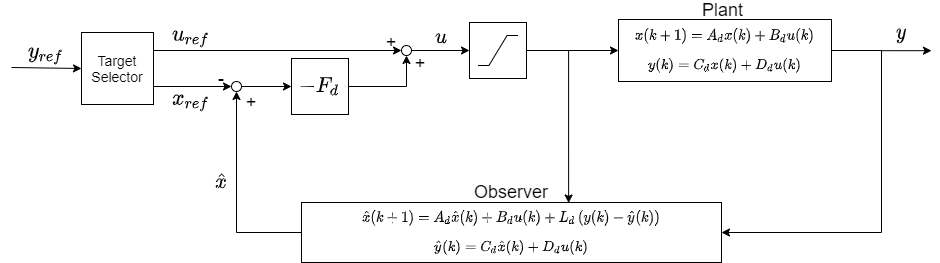

The diagram above was exported from draw.io. Its source (the exported page's mxGraphModel, read from the mxfile embedded in the PNG):
<mxGraphModel dx="1024" dy="632" grid="1" gridSize="10" guides="1" tooltips="1" connect="1" arrows="1" fold="1" page="1" pageScale="1" pageWidth="827" pageHeight="1169" math="1" shadow="0">
  <root>
    <mxCell id="0" />
    <mxCell id="1" parent="0" />
    <mxCell id="2" value="&lt;font style=&quot;font-size: 18px&quot;&gt;-&lt;/font&gt;" style="text;html=1;strokeColor=none;fillColor=none;align=center;verticalAlign=middle;whiteSpace=wrap;rounded=0;" vertex="1" parent="1">
      <mxGeometry x="220" y="166" width="40" height="20" as="geometry" />
    </mxCell>
    <mxCell id="3" style="edgeStyle=orthogonalEdgeStyle;rounded=0;orthogonalLoop=1;jettySize=auto;html=1;exitX=1;exitY=0.75;exitDx=0;exitDy=0;entryX=0;entryY=0.5;entryDx=0;entryDy=0;" edge="1" source="5" target="7" parent="1">
      <mxGeometry relative="1" as="geometry" />
    </mxCell>
    <mxCell id="4" style="edgeStyle=orthogonalEdgeStyle;rounded=0;orthogonalLoop=1;jettySize=auto;html=1;exitX=1;exitY=0.25;exitDx=0;exitDy=0;entryX=0;entryY=0.5;entryDx=0;entryDy=0;" edge="1" source="5" target="11" parent="1">
      <mxGeometry relative="1" as="geometry" />
    </mxCell>
    <mxCell id="5" value="&lt;font style=&quot;font-size: 14px&quot;&gt;Target Selector&lt;/font&gt;" style="whiteSpace=wrap;html=1;aspect=fixed;" vertex="1" parent="1">
      <mxGeometry x="100" y="130" width="72" height="72" as="geometry" />
    </mxCell>
    <mxCell id="6" style="edgeStyle=orthogonalEdgeStyle;rounded=0;orthogonalLoop=1;jettySize=auto;html=1;exitX=1;exitY=0.5;exitDx=0;exitDy=0;entryX=0;entryY=0.5;entryDx=0;entryDy=0;" edge="1" source="7" target="9" parent="1">
      <mxGeometry relative="1" as="geometry" />
    </mxCell>
    <mxCell id="7" value="" style="ellipse;whiteSpace=wrap;html=1;aspect=fixed;" vertex="1" parent="1">
      <mxGeometry x="250" y="179" width="10" height="10" as="geometry" />
    </mxCell>
    <mxCell id="8" style="edgeStyle=orthogonalEdgeStyle;rounded=0;orthogonalLoop=1;jettySize=auto;html=1;exitX=1;exitY=0.5;exitDx=0;exitDy=0;entryX=0.5;entryY=1;entryDx=0;entryDy=0;" edge="1" source="9" target="11" parent="1">
      <mxGeometry relative="1" as="geometry" />
    </mxCell>
    <mxCell id="9" value="&lt;font style=&quot;font-size: 18px&quot;&gt;$$-F_d$$&lt;/font&gt;" style="whiteSpace=wrap;html=1;" vertex="1" parent="1">
      <mxGeometry x="310" y="156" width="57" height="56" as="geometry" />
    </mxCell>
    <mxCell id="10" style="edgeStyle=orthogonalEdgeStyle;rounded=0;orthogonalLoop=1;jettySize=auto;html=1;exitX=1;exitY=0.5;exitDx=0;exitDy=0;entryX=0;entryY=0.5;entryDx=0;entryDy=0;" edge="1" source="11" target="29" parent="1">
      <mxGeometry relative="1" as="geometry" />
    </mxCell>
    <mxCell id="11" value="" style="ellipse;whiteSpace=wrap;html=1;aspect=fixed;" vertex="1" parent="1">
      <mxGeometry x="420" y="143" width="10" height="10" as="geometry" />
    </mxCell>
    <mxCell id="12" value="&lt;font style=&quot;font-size: 18px&quot;&gt;$$x_{ref}$$&lt;/font&gt;" style="text;html=1;strokeColor=none;fillColor=none;align=center;verticalAlign=middle;whiteSpace=wrap;rounded=0;" vertex="1" parent="1">
      <mxGeometry x="190" y="188" width="40" height="20" as="geometry" />
    </mxCell>
    <mxCell id="13" value="&lt;font style=&quot;font-size: 18px&quot;&gt;$$y_{ref}$$&lt;/font&gt;" style="text;html=1;strokeColor=none;fillColor=none;align=center;verticalAlign=middle;whiteSpace=wrap;rounded=0;" vertex="1" parent="1">
      <mxGeometry x="45" y="141" width="40" height="20" as="geometry" />
    </mxCell>
    <mxCell id="14" value="" style="endArrow=classic;html=1;entryX=0;entryY=0.5;entryDx=0;entryDy=0;" edge="1" target="5" parent="1">
      <mxGeometry width="50" height="50" relative="1" as="geometry">
        <mxPoint x="30" y="165" as="sourcePoint" />
        <mxPoint x="80" y="160" as="targetPoint" />
      </mxGeometry>
    </mxCell>
    <mxCell id="15" style="edgeStyle=orthogonalEdgeStyle;rounded=0;orthogonalLoop=1;jettySize=auto;html=1;exitX=0;exitY=0.5;exitDx=0;exitDy=0;entryX=0.5;entryY=1;entryDx=0;entryDy=0;" edge="1" source="16" target="7" parent="1">
      <mxGeometry relative="1" as="geometry" />
    </mxCell>
    <mxCell id="16" value="&lt;div&gt;&amp;nbsp; &amp;nbsp; &amp;nbsp; &amp;nbsp; &amp;nbsp; &amp;nbsp; &amp;nbsp; &amp;nbsp;&amp;nbsp;&lt;span&gt;&amp;nbsp; &amp;nbsp; &amp;nbsp; &amp;nbsp; &amp;nbsp; &amp;nbsp; &amp;nbsp; &amp;nbsp; $$\hat{x}(k+1) = A_d\hat{x}(k) + B_du(k) + L_d\left(y(k) - \hat{y}(k)\right)$$&lt;/span&gt;&lt;/div&gt;&lt;div&gt;$$\hat{y}(k) = C_d\hat{x}(k) + D_du(k)$$&lt;span&gt;&lt;br&gt;&lt;/span&gt;&lt;/div&gt;" style="rounded=0;whiteSpace=wrap;html=1;" vertex="1" parent="1">
      <mxGeometry x="320" y="300" width="420" height="60" as="geometry" />
    </mxCell>
    <mxCell id="17" value="&lt;font style=&quot;font-size: 18px&quot;&gt;$$\hat{x}$$&lt;/font&gt;" style="text;html=1;strokeColor=none;fillColor=none;align=center;verticalAlign=middle;whiteSpace=wrap;rounded=0;" vertex="1" parent="1">
      <mxGeometry x="220" y="270" width="40" height="20" as="geometry" />
    </mxCell>
    <mxCell id="18" value="&lt;font style=&quot;font-size: 18px&quot;&gt;+&lt;/font&gt;" style="text;html=1;strokeColor=none;fillColor=none;align=center;verticalAlign=middle;whiteSpace=wrap;rounded=0;" vertex="1" parent="1">
      <mxGeometry x="250" y="190" width="40" height="20" as="geometry" />
    </mxCell>
    <mxCell id="19" value="&lt;font style=&quot;font-size: 18px&quot;&gt;$$u_{ref}$$&lt;/font&gt;" style="text;html=1;strokeColor=none;fillColor=none;align=center;verticalAlign=middle;whiteSpace=wrap;rounded=0;" vertex="1" parent="1">
      <mxGeometry x="190" y="124" width="40" height="20" as="geometry" />
    </mxCell>
    <mxCell id="20" style="edgeStyle=orthogonalEdgeStyle;rounded=0;orthogonalLoop=1;jettySize=auto;html=1;exitX=1;exitY=0.5;exitDx=0;exitDy=0;entryX=0;entryY=0.5;entryDx=0;entryDy=0;" edge="1" source="29" target="24" parent="1">
      <mxGeometry relative="1" as="geometry">
        <mxPoint x="610" y="148.66666666666674" as="targetPoint" />
      </mxGeometry>
    </mxCell>
    <mxCell id="21" value="&lt;font style=&quot;font-size: 18px&quot;&gt;$$u$$&lt;/font&gt;" style="text;html=1;strokeColor=none;fillColor=none;align=center;verticalAlign=middle;whiteSpace=wrap;rounded=0;" vertex="1" parent="1">
      <mxGeometry x="440" y="125" width="40" height="20" as="geometry" />
    </mxCell>
    <mxCell id="22" style="edgeStyle=orthogonalEdgeStyle;rounded=0;orthogonalLoop=1;jettySize=auto;html=1;exitX=1;exitY=0.5;exitDx=0;exitDy=0;entryX=1;entryY=0.5;entryDx=0;entryDy=0;" edge="1" source="24" target="16" parent="1">
      <mxGeometry relative="1" as="geometry">
        <Array as="points">
          <mxPoint x="900" y="148" />
          <mxPoint x="900" y="330" />
        </Array>
      </mxGeometry>
    </mxCell>
    <mxCell id="23" style="edgeStyle=orthogonalEdgeStyle;rounded=0;orthogonalLoop=1;jettySize=auto;html=1;exitX=1;exitY=0.5;exitDx=0;exitDy=0;" edge="1" source="24" parent="1">
      <mxGeometry relative="1" as="geometry">
        <mxPoint x="950" y="148.19047619047615" as="targetPoint" />
      </mxGeometry>
    </mxCell>
    <mxCell id="24" value="&lt;div&gt;$$x(k+1) = A_dx(k) + B_du(k)$$&lt;/div&gt;&lt;div&gt;$$y(k) = C_dx(k) + D_du(k)$$&lt;/div&gt;" style="rounded=0;whiteSpace=wrap;html=1;" vertex="1" parent="1">
      <mxGeometry x="637" y="117" width="213" height="62" as="geometry" />
    </mxCell>
    <mxCell id="25" value="&lt;font style=&quot;font-size: 18px&quot;&gt;Plant&amp;nbsp;&lt;/font&gt;" style="text;html=1;strokeColor=none;fillColor=none;align=center;verticalAlign=middle;whiteSpace=wrap;rounded=0;" vertex="1" parent="1">
      <mxGeometry x="723.5" y="98" width="40" height="20" as="geometry" />
    </mxCell>
    <mxCell id="26" value="&lt;font style=&quot;font-size: 18px&quot;&gt;Observer&lt;/font&gt;" style="text;html=1;strokeColor=none;fillColor=none;align=center;verticalAlign=middle;whiteSpace=wrap;rounded=0;" vertex="1" parent="1">
      <mxGeometry x="510" y="280" width="40" height="20" as="geometry" />
    </mxCell>
    <mxCell id="27" value="&lt;font style=&quot;font-size: 18px&quot;&gt;$$y$$&lt;/font&gt;" style="text;html=1;strokeColor=none;fillColor=none;align=center;verticalAlign=middle;whiteSpace=wrap;rounded=0;" vertex="1" parent="1">
      <mxGeometry x="900" y="121" width="40" height="20" as="geometry" />
    </mxCell>
    <mxCell id="28" value="" style="group" vertex="1" connectable="0" parent="1">
      <mxGeometry x="488" y="120" width="57" height="56" as="geometry" />
    </mxCell>
    <mxCell id="29" value="" style="whiteSpace=wrap;html=1;" vertex="1" parent="28">
      <mxGeometry width="57" height="56" as="geometry" />
    </mxCell>
    <mxCell id="30" value="" style="group" vertex="1" connectable="0" parent="28">
      <mxGeometry x="8.5" y="13" width="40" height="30" as="geometry" />
    </mxCell>
    <mxCell id="31" value="" style="endArrow=none;html=1;" edge="1" parent="30">
      <mxGeometry width="50" height="50" relative="1" as="geometry">
        <mxPoint x="10.909090909090908" y="30" as="sourcePoint" />
        <mxPoint x="29.090909090909086" as="targetPoint" />
      </mxGeometry>
    </mxCell>
    <mxCell id="32" value="" style="endArrow=none;html=1;" edge="1" parent="30">
      <mxGeometry width="50" height="50" relative="1" as="geometry">
        <mxPoint x="40" as="sourcePoint" />
        <mxPoint x="29.090909090909086" as="targetPoint" />
      </mxGeometry>
    </mxCell>
    <mxCell id="33" value="" style="endArrow=none;html=1;" edge="1" parent="30">
      <mxGeometry width="50" height="50" relative="1" as="geometry">
        <mxPoint y="30" as="sourcePoint" />
        <mxPoint x="10.909090909090908" y="30" as="targetPoint" />
      </mxGeometry>
    </mxCell>
    <mxCell id="34" style="edgeStyle=orthogonalEdgeStyle;rounded=0;orthogonalLoop=1;jettySize=auto;html=1;exitX=1;exitY=0.5;exitDx=0;exitDy=0;entryX=0.636;entryY=0.008;entryDx=0;entryDy=0;entryPerimeter=0;" edge="1" source="29" target="16" parent="1">
      <mxGeometry relative="1" as="geometry" />
    </mxCell>
    <mxCell id="35" value="&lt;font style=&quot;font-size: 18px&quot;&gt;+&lt;/font&gt;" style="text;html=1;strokeColor=none;fillColor=none;align=center;verticalAlign=middle;whiteSpace=wrap;rounded=0;" vertex="1" parent="1">
      <mxGeometry x="419" y="151" width="40" height="20" as="geometry" />
    </mxCell>
    <mxCell id="36" value="&lt;font style=&quot;font-size: 18px&quot;&gt;+&lt;/font&gt;" style="text;html=1;strokeColor=none;fillColor=none;align=center;verticalAlign=middle;whiteSpace=wrap;rounded=0;" vertex="1" parent="1">
      <mxGeometry x="390" y="130" width="40" height="20" as="geometry" />
    </mxCell>
  </root>
</mxGraphModel>